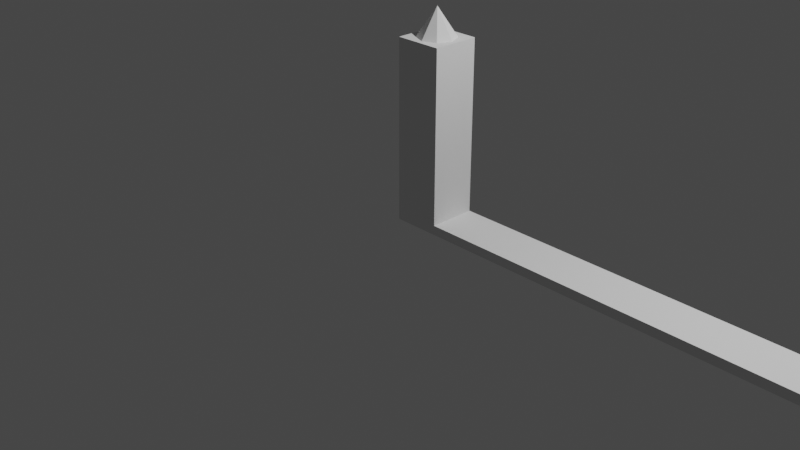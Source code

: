 # Source: support_ecran.blend  (saved by Blender 2.80.75; exported with 4.5.12 LTS)
import bpy
from mathutils import Matrix  # noqa: F401  (used for matrix-valued properties, if any)

bpy.ops.wm.read_factory_settings(use_empty=True)
scene = bpy.context.scene
scene.name = 'Scene'

# ---- collections
col_collection = bpy.data.collections.new('Collection'); scene.collection.children.link(col_collection)

# ---- world
world_world = bpy.data.worlds.new('World'); scene.world = world_world
world_world.use_nodes = True; world_world.node_tree.nodes.clear()
_N = world_world.node_tree.nodes; _L = world_world.node_tree.links
n0 = _N.new('ShaderNodeOutputWorld'); n0.name = 'World Output'; n0.location = (300, 300)
n1 = _N.new('ShaderNodeBackground'); n1.name = 'Background'; n1.location = (10, 300)
n1.inputs[0].default_value = (0.05088, 0.05088, 0.05088, 1.0)
_L.new(n1.outputs[0], n0.inputs[0])
n0.is_active_output = True
world_world.color = (0.05088, 0.05088, 0.05088)
world_world.use_sun_shadow = False
world_world.sun_shadow_jitter_overblur = 0.0

# ---- cameras
cam_camera = bpy.data.cameras.new('Camera')
cam_camera.clip_end = 100.0
cam_camera.ortho_scale = 7.314

# ---- lights
light_light = bpy.data.lights.new('Light', 'POINT')
light_light.transmission_factor = 0.0
light_light.energy = 1000.0
light_light.shadow_soft_size = 0.1
light_light.shadow_maximum_resolution = 0.006
light_light.use_absolute_resolution = True

# ---- meshes
me_plane = bpy.data.meshes.new('Plane')
me_plane.from_pydata([(0.0, 0.0, 0.0), (12.1, 0.0, 0.0), (0.0, 0.5, 0.0), (12.1, 0.5, 0.0), (0.5, 0.5, 0.0), (0.5, 0.0, 0.0), (11.6, 0.5, 0.0), (11.6, 0.0, 0.0), (0.5, 0.5, 0.1), (0.5, 0.0, 0.1), (11.6, 0.5, 0.1), (11.6, 0.0, 0.1), (0.0, 0.0, 1.9), (0.0, 0.5, 1.9), (0.5, 0.5, 1.9), (0.5, 0.0, 1.9), (11.6, 0.5, 1.9), (11.6, 0.0, 1.9), (12.1, 0.0, 1.9), (12.1, 0.5, 1.9), (11.85, 0.45, 1.9), (11.99, 0.3914, 1.9), (12.05, 0.25, 1.9), (11.99, 0.1086, 1.9), (11.85, 0.05, 1.9), (11.71, 0.1086, 1.9), (0.25, 0.25, 2.2), (11.65, 0.25, 1.9), (11.85, 0.25, 2.2), (11.71, 0.3914, 1.9), (0.25, 0.45, 1.9), (0.3914, 0.3914, 1.9), (0.45, 0.25, 1.9), (0.3914, 0.1086, 1.9), (0.25, 0.05, 1.9), (0.1086, 0.1086, 1.9), (0.05, 0.25, 1.9), (0.1086, 0.3914, 1.9)], [], [(10, 8, 9, 11), (0, 2, 4, 5), (6, 7, 5, 4), (7, 6, 3, 1), (7, 11, 9, 5), (6, 4, 8, 10), (34, 26, 35), (26, 30, 37), (36, 26, 37), (35, 26, 36), (31, 26, 32), (33, 32, 26), (34, 33, 26), (37, 13, 36), (12, 35, 36), (12, 36, 13), (37, 30, 13), (31, 14, 30), (30, 14, 13), (31, 32, 14), (33, 15, 32), (33, 34, 15), (34, 35, 12), (15, 34, 12), (32, 15, 14), (5, 9, 0), (2, 8, 4), (12, 0, 9, 15), (0, 12, 13, 2), (13, 14, 8, 2), (14, 15, 9, 8), (6, 10, 3), (1, 11, 7), (24, 28, 25), (30, 26, 31), (28, 24, 23), (20, 28, 21), (28, 20, 29), (21, 28, 22), (27, 28, 29), (25, 28, 27), (22, 28, 23), (19, 21, 22), (23, 18, 22), (19, 22, 18), (20, 21, 19), (16, 29, 20), (27, 29, 16), (17, 25, 27), (27, 16, 17), (20, 19, 16), (24, 25, 17), (23, 24, 18), (17, 18, 24), (11, 1, 18, 17), (3, 19, 18, 1), (16, 19, 3, 10), (16, 10, 11, 17)])
_uv = me_plane.uv_layers.new(name='UVMap')
_uv.uv.foreach_set('vector', [0.0, 0.0, 0.0, 0.0, 0.0, 0.0, 0.0, 0.0, 0.0, 0.0, 0.0, 0.0, 0.0, 0.0, 0.0, 0.0, 0.0, 0.0, 0.0, 0.0, 0.0, 0.0, 0.0, 0.0, 0.0, 0.0, 0.0, 0.0, 0.0, 0.0, 0.0, 0.0, 0.0, 0.0, 0.0, 0.0, 0.0, 0.0, 0.0, 0.0, 0.0, 0.0, 0.0, 0.0, 0.0, 0.0, 0.0, 0.0, 0.0, 0.0, 0.0, 0.0, 0.0, 0.0, 0.0, 0.0, 0.0, 0.0, 0.0, 0.0, 0.0, 0.0, 0.0, 0.0, 0.0, 0.0, 0.0, 0.0, 0.0, 0.0, 0.0, 0.0, 0.0, 0.0, 0.0, 0.0, 0.0, 0.0, 0.0, 0.0, 0.0, 0.0, 0.0, 0.0, 0.0, 0.0, 0.0, 0.0, 0.0, 0.0, 0.0, 0.0, 0.0, 0.0, 0.0, 0.0, 0.0, 0.0, 0.0, 0.0, 0.0, 0.0, 0.0, 0.0, 0.0, 0.0, 0.0, 0.0, 0.0, 0.0, 0.0, 0.0, 0.0, 0.0, 0.0, 0.0, 0.0, 0.0, 0.0, 0.0, 0.0, 0.0, 0.0, 0.0, 0.0, 0.0, 0.0, 0.0, 0.0, 0.0, 0.0, 0.0, 0.0, 0.0, 0.0, 0.0, 0.0, 0.0, 0.0, 0.0, 0.0, 0.0, 0.0, 0.0, 0.0, 0.0, 0.0, 0.0, 0.0, 0.0, 0.0, 0.0, 0.0, 0.0, 0.0, 0.0, 0.0, 0.0, 0.0, 0.0, 0.0, 0.0, 0.0, 0.0, 0.0, 0.0, 0.0, 0.0, 0.0, 0.0, 0.0, 0.0, 0.0, 0.0, 0.0, 0.0, 0.0, 0.0, 0.0, 0.0, 0.0, 0.0, 0.0, 0.0, 0.0, 0.0, 0.0, 0.0, 0.0, 0.0, 0.0, 0.0, 0.0, 0.0, 0.0, 0.0, 0.0, 0.0, 0.0, 0.0, 0.0, 0.0, 0.0, 0.0, 0.0, 0.0, 0.0, 0.0, 0.0, 0.0, 0.0, 0.0, 0.0, 0.0, 0.0, 0.0, 0.0, 0.0, 0.0, 0.0, 0.0, 0.0, 0.0, 0.0, 0.0, 0.0, 0.0, 0.0, 0.0, 0.0, 0.0, 0.0, 0.0, 0.0, 0.0, 0.0, 0.0, 0.0, 0.0, 0.0, 0.0, 0.0, 0.0, 0.0, 0.0, 0.0, 0.0, 0.0, 0.0, 0.0, 0.0, 0.0, 0.0, 0.0, 0.0, 0.0, 0.0, 0.0, 0.0, 0.0, 0.0, 0.0, 0.0, 0.0, 0.0, 0.0, 0.0, 0.0, 0.0, 0.0, 0.0, 0.0, 0.0, 0.0, 0.0, 0.0, 0.0, 0.0, 0.0, 0.0, 0.0, 0.0, 0.0, 0.0, 0.0, 0.0, 0.0, 0.0, 0.0, 0.0, 0.0, 0.0, 0.0, 0.0, 0.0, 0.0, 0.0, 0.0, 0.0, 0.0, 0.0, 0.0, 0.0, 0.0, 0.0, 0.0, 0.0, 0.0, 0.0, 0.0, 0.0, 0.0, 0.0, 0.0, 0.0, 0.0, 0.0, 0.0, 0.0, 0.0, 0.0, 0.0, 0.0, 0.0, 0.0, 0.0, 0.0, 0.0, 0.0, 0.0, 0.0, 0.0, 0.0, 0.0, 0.0, 0.0, 0.0, 0.0, 0.0, 0.0, 0.0, 0.0, 0.0, 0.0, 0.0, 0.0, 0.0, 0.0, 0.0, 0.0, 0.0, 0.0, 0.0, 0.0, 0.0, 0.0, 0.0, 0.0, 0.0, 0.0, 0.0, 0.0, 0.0, 0.0, 0.0, 0.0, 0.0, 0.0, 0.0, 0.0, 0.0, 0.0, 0.0, 0.0, 0.0, 0.0])
me_plane.use_remesh_preserve_volume = False
me_plane.use_remesh_preserve_attributes = False
me_plane.use_mirror_vertex_groups = False
me_plane.update()

# ---- objects
ob_light = bpy.data.objects.new('Light', light_light)
ob_camera = bpy.data.objects.new('Camera', cam_camera)
ob_plane = bpy.data.objects.new('Plane', me_plane)

# ---- transforms, parenting, visibility, modifiers, constraints
ob_light.location = (4.076, 1.005, 5.904)
ob_light.rotation_euler = (0.6503, 0.05522, 1.866)
ob_light.lock_rotations_4d = False
ob_light.empty_display_type = 'ARROWS'
ob_light.color = (0.0, 0.0, 0.0, 0.0)
ob_light.lineart.crease_threshold = 0.0
ob_camera.location = (7.359, -6.926, 4.958)
ob_camera.rotation_euler = (1.109, 0.0, 0.8149)
ob_camera.lock_rotations_4d = False
ob_camera.empty_display_type = 'ARROWS'
ob_camera.color = (0.0, 0.0, 0.0, 0.0)
ob_camera.display_type = 'WIRE'
ob_camera.lineart.crease_threshold = 0.0
ob_plane.location = (0.0, 0.0, 0.0)
ob_plane.lineart.crease_threshold = 0.0

# ---- collection membership
col_collection.objects.link(ob_light)
col_collection.objects.link(ob_camera)
col_collection.objects.link(ob_plane)

# ---- scene / render settings (as saved in the file)
scene.camera = ob_camera
scene.frame_start = 1; scene.frame_end = 250; scene.frame_set(1)
scene.render.engine = 'BLENDER_EEVEE_NEXT'
scene.cycles.use_denoising = False
scene.cycles.samples = 128
scene.cycles.sampling_pattern = 'TABULATED_SOBOL'
scene.cycles.use_adaptive_sampling = False
scene.cycles.use_light_tree = False
scene.view_settings.view_transform = 'Filmic'
bpy.context.view_layer.update()
